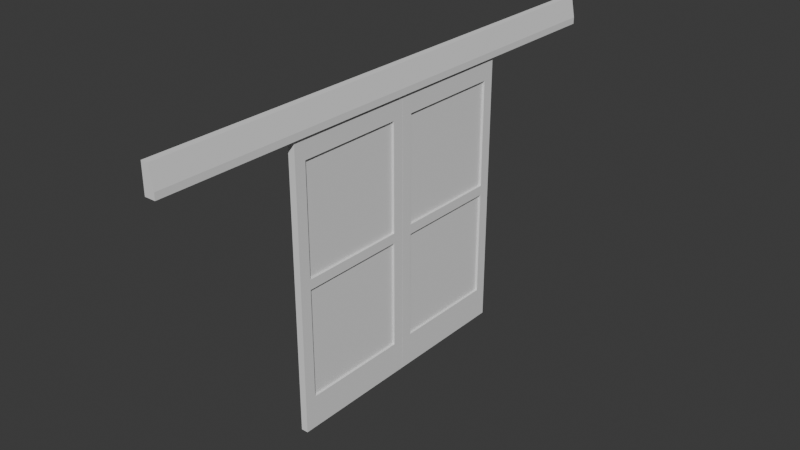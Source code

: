 # Source: SlidingDoors.blend  (saved by Blender 4.0.36; exported with 4.5.12 LTS)
import bpy
from mathutils import Matrix  # noqa: F401  (used for matrix-valued properties, if any)

bpy.ops.wm.read_factory_settings(use_empty=True)
scene = bpy.context.scene
scene.name = 'Scene'

# ---- world
world_world = bpy.data.worlds.new('World'); scene.world = world_world
world_world.use_nodes = True; world_world.node_tree.nodes.clear()
_N = world_world.node_tree.nodes; _L = world_world.node_tree.links
n0 = _N.new('ShaderNodeOutputWorld'); n0.name = 'World Output'; n0.location = (300, 300)
n1 = _N.new('ShaderNodeBackground'); n1.name = 'Background'; n1.location = (10, 300)
n1.inputs[0].default_value = (0.05088, 0.05088, 0.05088, 1.0)
_L.new(n1.outputs[0], n0.inputs[0])
n0.is_active_output = True
world_world.color = (0.05088, 0.05088, 0.05088)
world_world.use_sun_shadow = False
world_world.sun_shadow_jitter_overblur = 0.0

# ---- meshes
me_cube_005 = bpy.data.meshes.new('Cube.005')
me_cube_005.from_pydata([(-0.02874, 2.039, -0.07075), (-0.0375, 2.047, 0.09091), (0.03637, 2.039, -0.07075), (0.01461, 2.047, 0.09091), (-0.0375, 0.0, -0.1207), (-0.0375, 0.0, 0.09091), (0.04513, 0.0, -0.1207), (0.01461, 0.0, 0.09091), (-0.0375, 2.047, -0.0705), (0.04513, 2.047, -0.0705), (0.04513, 0.0, -0.0705), (-0.0375, 0.0, -0.0705), (0.04513, 2.047, -0.1207), (-0.0375, 2.047, -0.1207), (0.03637, 0.0, -0.07075), (-0.02874, 0.0, -0.07075), (-0.02874, -2.039, -0.07075), (-0.0375, -2.047, 0.09091), (0.03637, -2.039, -0.07075), (0.01461, -2.047, 0.09091), (-0.0375, -2.047, -0.0705), (0.04513, -2.047, -0.0705), (0.04513, -2.047, -0.1207), (-0.0375, -2.047, -0.1207)], [], [(11, 5, 1, 8), (8, 1, 3, 9), (3, 1, 5, 7), (0, 2, 14, 15), (9, 3, 7, 10), (12, 9, 10, 6), (13, 8, 9, 12), (4, 11, 8, 13), (2, 0, 13, 12), (14, 2, 12, 6), (0, 15, 4, 13), (11, 20, 17, 5), (20, 21, 19, 17), (19, 7, 5, 17), (16, 15, 14, 18), (21, 10, 7, 19), (22, 6, 10, 21), (23, 22, 21, 20), (4, 23, 20, 11), (18, 22, 23, 16), (14, 6, 22, 18), (16, 23, 4, 15)])
_uv = me_cube_005.uv_layers.new(name='UVMap')
_uv.uv.foreach_set('vector', [0.4882, 0.125, 0.5152, 0.125, 0.5152, 0.25, 0.4882, 0.25, 0.4882, 0.25, 0.5152, 0.25, 0.5152, 0.5, 0.4882, 0.5, 0.5152, 0.5, 0.875, 0.5, 0.875, 0.625, 0.5152, 0.625, 0.1626, 0.5005, 0.4422, 0.5005, 0.4422, 0.6245, 0.1626, 0.6245, 0.4882, 0.5, 0.5152, 0.5, 0.5152, 0.625, 0.4882, 0.625, 0.4799, 0.5, 0.4882, 0.5, 0.4882, 0.625, 0.4799, 0.625, 0.4799, 0.25, 0.4882, 0.25, 0.4882, 0.5, 0.4799, 0.5, 0.4799, 0.125, 0.4882, 0.125, 0.4882, 0.25, 0.4799, 0.25, 0.4422, 0.5005, 0.1626, 0.5005, 0.125, 0.5, 0.4799, 0.5, 0.4422, 0.6245, 0.4422, 0.5005, 0.4799, 0.5, 0.4799, 0.625, 0.1626, 0.5005, 0.1626, 0.6245, 0.125, 0.625, 0.125, 0.5, 0.4882, 0.125, 0.4882, 0.25, 0.5152, 0.25, 0.5152, 0.125, 0.4882, 0.25, 0.4882, 0.5, 0.5152, 0.5, 0.5152, 0.25, 0.5152, 0.5, 0.5152, 0.625, 0.875, 0.625, 0.875, 0.5, 0.1626, 0.5005, 0.1626, 0.6245, 0.4422, 0.6245, 0.4422, 0.5005, 0.4882, 0.5, 0.4882, 0.625, 0.5152, 0.625, 0.5152, 0.5, 0.4799, 0.5, 0.4799, 0.625, 0.4882, 0.625, 0.4882, 0.5, 0.4799, 0.25, 0.4799, 0.5, 0.4882, 0.5, 0.4882, 0.25, 0.4799, 0.125, 0.4799, 0.25, 0.4882, 0.25, 0.4882, 0.125, 0.4422, 0.5005, 0.4799, 0.5, 0.125, 0.5, 0.1626, 0.5005, 0.4422, 0.6245, 0.4799, 0.625, 0.4799, 0.5, 0.4422, 0.5005, 0.1626, 0.5005, 0.125, 0.5, 0.125, 0.625, 0.1626, 0.6245])
me_cube_005.update()
me_cube_006 = bpy.data.meshes.new('Cube.006')
me_cube_006.from_pydata([(-0.02614, -0.752, -0.75), (-0.02614, -0.752, 1.421), (-0.02614, -1.752, -0.75), (-0.02614, -1.752, 1.421), (0.02614, -0.752, -0.75), (0.02614, -0.752, 1.421), (0.02614, -1.752, -0.75), (0.02614, -1.752, 1.421), (-0.02614, -0.8395, 0.3968), (-0.02614, -0.8395, 1.222), (-0.02614, -1.664, 1.222), (-0.02614, -1.664, 0.3968), (0.02614, -1.664, 0.3968), (0.02614, -1.664, 1.222), (0.02614, -0.8395, 0.3968), (0.02614, -0.8395, 1.222), (-0.02614, -0.8395, -0.5032), (-0.02614, -0.8395, 0.3218), (-0.02614, -1.664, 0.3218), (-0.02614, -1.664, -0.5032), (0.02614, -1.664, 0.3218), (0.02614, -1.664, -0.5032), (0.02614, -0.8395, -0.5032), (0.02614, -0.8395, 0.3218), (-0.008714, -1.664, 0.3968), (0.008714, -1.664, 0.3968), (-0.008714, -0.8395, 0.3968), (0.008714, -0.8395, 0.3968), (-0.008714, -1.664, 1.222), (0.008714, -1.664, 1.222), (-0.008714, -0.8395, 1.222), (0.008714, -0.8395, 1.222), (-0.008714, -0.8395, -0.5032), (0.008714, -0.8395, -0.5032), (-0.008714, -1.664, 0.3218), (0.008714, -1.664, 0.3218), (-0.008714, -0.8395, 0.3218), (0.008714, -0.8395, 0.3218), (-0.008714, -1.664, -0.5032), (0.008714, -1.664, -0.5032)], [], [(1, 9, 10, 3), (11, 18, 19, 16, 17, 8, 9, 1, 0, 2, 3, 10), (17, 18, 11, 8), (2, 6, 7, 3), (13, 15, 5, 7), (5, 15, 14, 23, 22, 21, 20, 12, 13, 7, 6, 4), (20, 23, 14, 12), (4, 0, 1, 5), (2, 0, 4, 6), (7, 5, 1, 3), (29, 13, 12, 25), (26, 30, 9, 8), (25, 12, 14, 27), (31, 15, 13, 29), (35, 20, 21, 39), (32, 36, 17, 16), (38, 32, 16, 19), (37, 23, 20, 35), (9, 30, 28, 10), (30, 31, 29, 28), (11, 24, 26, 8), (24, 25, 27, 26), (14, 15, 31, 27), (27, 31, 30, 26), (10, 28, 24, 11), (28, 29, 25, 24), (17, 36, 34, 18), (36, 37, 35, 34), (21, 22, 33, 39), (39, 33, 32, 38), (22, 23, 37, 33), (33, 37, 36, 32), (18, 34, 38, 19), (34, 35, 39, 38), (29, 31, 27, 25), (24, 26, 30, 28), (35, 37, 33, 39), (38, 32, 36, 34)])
_uv = me_cube_006.uv_layers.new(name='UVMap')
_uv.uv.foreach_set('vector', [0.625, 0.0, 0.6021, 0.02187, 0.6021, 0.2281, 0.625, 0.25, 0.5071, 0.2281, 0.4984, 0.2281, 0.4034, 0.2281, 0.4034, 0.02187, 0.4984, 0.02187, 0.5071, 0.02187, 0.6021, 0.02187, 0.625, 0.0, 0.375, 0.0, 0.375, 0.25, 0.625, 0.25, 0.6021, 0.2281, 0.4984, 0.02187, 0.4984, 0.2281, 0.5071, 0.2281, 0.5071, 0.02187, 0.375, 0.25, 0.375, 0.5, 0.625, 0.5, 0.625, 0.25, 0.6021, 0.5219, 0.6021, 0.7281, 0.625, 0.75, 0.625, 0.5, 0.625, 0.75, 0.6021, 0.7281, 0.5071, 0.7281, 0.4984, 0.7281, 0.4034, 0.7281, 0.4034, 0.5219, 0.4984, 0.5219, 0.5071, 0.5219, 0.6021, 0.5219, 0.625, 0.5, 0.375, 0.5, 0.375, 0.75, 0.4984, 0.5219, 0.4984, 0.7281, 0.5071, 0.7281, 0.5071, 0.5219, 0.375, 0.75, 0.375, 1.0, 0.625, 1.0, 0.625, 0.75, 0.125, 0.5, 0.125, 0.75, 0.375, 0.75, 0.375, 0.5, 0.625, 0.5, 0.625, 0.75, 0.875, 0.75, 0.875, 0.5, 0.625, 0.3776, 0.625, 0.3829, 0.375, 0.3829, 0.375, 0.3776, 0.375, 0.8776, 0.625, 0.8776, 0.625, 0.8829, 0.375, 0.8829, 0.2526, 0.5, 0.2579, 0.5, 0.2579, 0.75, 0.2526, 0.75, 0.7474, 0.75, 0.7421, 0.75, 0.7421, 0.5, 0.7474, 0.5, 0.625, 0.3776, 0.625, 0.3829, 0.375, 0.3829, 0.375, 0.3776, 0.375, 0.8776, 0.625, 0.8776, 0.625, 0.8829, 0.375, 0.8829, 0.2474, 0.5, 0.2474, 0.75, 0.2421, 0.75, 0.2421, 0.5, 0.7474, 0.75, 0.7421, 0.75, 0.7421, 0.5, 0.7474, 0.5, 0.7579, 0.75, 0.7526, 0.75, 0.7526, 0.5, 0.7579, 0.5, 0.7526, 0.75, 0.7474, 0.75, 0.7474, 0.5, 0.7526, 0.5, 0.2421, 0.5, 0.2474, 0.5, 0.2474, 0.75, 0.2421, 0.75, 0.2474, 0.5, 0.2526, 0.5, 0.2526, 0.75, 0.2474, 0.75, 0.375, 0.8671, 0.625, 0.8671, 0.625, 0.8724, 0.375, 0.8724, 0.375, 0.8724, 0.625, 0.8724, 0.625, 0.8776, 0.375, 0.8776, 0.625, 0.3671, 0.625, 0.3724, 0.375, 0.3724, 0.375, 0.3671, 0.625, 0.3724, 0.625, 0.3776, 0.375, 0.3776, 0.375, 0.3724, 0.7579, 0.75, 0.7526, 0.75, 0.7526, 0.5, 0.7579, 0.5, 0.7526, 0.75, 0.7474, 0.75, 0.7474, 0.5, 0.7526, 0.5, 0.2579, 0.5, 0.2579, 0.75, 0.2526, 0.75, 0.2526, 0.5, 0.2526, 0.5, 0.2526, 0.75, 0.2474, 0.75, 0.2474, 0.5, 0.375, 0.8671, 0.625, 0.8671, 0.625, 0.8724, 0.375, 0.8724, 0.375, 0.8724, 0.625, 0.8724, 0.625, 0.8776, 0.375, 0.8776, 0.625, 0.3671, 0.625, 0.3724, 0.375, 0.3724, 0.375, 0.3671, 0.625, 0.3724, 0.625, 0.3776, 0.375, 0.3776, 0.375, 0.3724, 0.0, 0.0, 0.0, 0.0, 0.0, 0.0, 0.0, 0.0, 0.0, 0.0, 0.0, 0.0, 0.0, 0.0, 0.0, 0.0, 0.0, 0.0, 0.0, 0.0, 0.0, 0.0, 0.0, 0.0, 0.0, 0.0, 0.0, 0.0, 0.0, 0.0, 0.0, 0.0])
me_cube_006.update()
me_cube_007 = bpy.data.meshes.new('Cube.007')
me_cube_007.from_pydata([(-0.02614, -0.75, -0.75), (-0.02614, -0.75, 1.421), (-0.02614, 0.25, -0.75), (-0.02614, 0.25, 1.421), (0.02614, -0.75, -0.75), (0.02614, -0.75, 1.421), (0.02614, 0.25, -0.75), (0.02614, 0.25, 1.421), (-0.02614, -0.6625, 0.3968), (-0.02614, -0.6625, 1.222), (-0.02614, 0.1625, 1.222), (-0.02614, 0.1625, 0.3968), (0.02614, 0.1625, 0.3968), (0.02614, 0.1625, 1.222), (0.02614, -0.6625, 0.3968), (0.02614, -0.6625, 1.222), (-0.02614, -0.6625, -0.5032), (-0.02614, -0.6625, 0.3218), (-0.02614, 0.1625, 0.3218), (-0.02614, 0.1625, -0.5032), (0.02614, 0.1625, 0.3218), (0.02614, 0.1625, -0.5032), (0.02614, -0.6625, -0.5032), (0.02614, -0.6625, 0.3218), (-0.008714, 0.1625, 0.3968), (0.008714, 0.1625, 0.3968), (-0.008714, -0.6625, 0.3968), (0.008714, -0.6625, 0.3968), (-0.008714, 0.1625, 1.222), (0.008714, 0.1625, 1.222), (-0.008714, -0.6625, 1.222), (0.008714, -0.6625, 1.222), (-0.008714, -0.6625, -0.5032), (0.008714, -0.6625, -0.5032), (-0.008714, 0.1625, 0.3218), (0.008714, 0.1625, 0.3218), (-0.008714, -0.6625, 0.3218), (0.008714, -0.6625, 0.3218), (-0.008714, 0.1625, -0.5032), (0.008714, 0.1625, -0.5032)], [], [(1, 3, 10, 9), (11, 10, 3, 2, 0, 1, 9, 8, 17, 16, 19, 18), (17, 8, 11, 18), (2, 3, 7, 6), (13, 7, 5, 15), (5, 4, 6, 7, 13, 12, 20, 21, 22, 23, 14, 15), (20, 12, 14, 23), (4, 5, 1, 0), (2, 6, 4, 0), (7, 3, 1, 5), (29, 25, 12, 13), (26, 8, 9, 30), (25, 27, 14, 12), (31, 29, 13, 15), (35, 39, 21, 20), (32, 16, 17, 36), (38, 19, 16, 32), (37, 35, 20, 23), (9, 10, 28, 30), (30, 28, 29, 31), (11, 8, 26, 24), (24, 26, 27, 25), (14, 27, 31, 15), (27, 26, 30, 31), (10, 11, 24, 28), (28, 24, 25, 29), (17, 18, 34, 36), (36, 34, 35, 37), (21, 39, 33, 22), (39, 38, 32, 33), (22, 33, 37, 23), (33, 32, 36, 37), (18, 19, 38, 34), (34, 38, 39, 35), (29, 25, 27, 31), (24, 28, 30, 26), (35, 39, 33, 37), (38, 34, 36, 32)])
_uv = me_cube_007.uv_layers.new(name='UVMap')
_uv.uv.foreach_set('vector', [0.625, 0.0, 0.625, 0.25, 0.6021, 0.2281, 0.6021, 0.02187, 0.5071, 0.2281, 0.6021, 0.2281, 0.625, 0.25, 0.375, 0.25, 0.375, 0.0, 0.625, 0.0, 0.6021, 0.02187, 0.5071, 0.02187, 0.4984, 0.02187, 0.4034, 0.02187, 0.4034, 0.2281, 0.4984, 0.2281, 0.4984, 0.02187, 0.5071, 0.02187, 0.5071, 0.2281, 0.4984, 0.2281, 0.375, 0.25, 0.625, 0.25, 0.625, 0.5, 0.375, 0.5, 0.6021, 0.5219, 0.625, 0.5, 0.625, 0.75, 0.6021, 0.7281, 0.625, 0.75, 0.375, 0.75, 0.375, 0.5, 0.625, 0.5, 0.6021, 0.5219, 0.5071, 0.5219, 0.4984, 0.5219, 0.4034, 0.5219, 0.4034, 0.7281, 0.4984, 0.7281, 0.5071, 0.7281, 0.6021, 0.7281, 0.4984, 0.5219, 0.5071, 0.5219, 0.5071, 0.7281, 0.4984, 0.7281, 0.375, 0.75, 0.625, 0.75, 0.625, 1.0, 0.375, 1.0, 0.125, 0.5, 0.375, 0.5, 0.375, 0.75, 0.125, 0.75, 0.625, 0.5, 0.875, 0.5, 0.875, 0.75, 0.625, 0.75, 0.625, 0.3776, 0.375, 0.3776, 0.375, 0.3829, 0.625, 0.3829, 0.375, 0.8776, 0.375, 0.8829, 0.625, 0.8829, 0.625, 0.8776, 0.2526, 0.5, 0.2526, 0.75, 0.2579, 0.75, 0.2579, 0.5, 0.7474, 0.75, 0.7474, 0.5, 0.7421, 0.5, 0.7421, 0.75, 0.625, 0.3776, 0.375, 0.3776, 0.375, 0.3829, 0.625, 0.3829, 0.375, 0.8776, 0.375, 0.8829, 0.625, 0.8829, 0.625, 0.8776, 0.2474, 0.5, 0.2421, 0.5, 0.2421, 0.75, 0.2474, 0.75, 0.7474, 0.75, 0.7474, 0.5, 0.7421, 0.5, 0.7421, 0.75, 0.7579, 0.75, 0.7579, 0.5, 0.7526, 0.5, 0.7526, 0.75, 0.7526, 0.75, 0.7526, 0.5, 0.7474, 0.5, 0.7474, 0.75, 0.2421, 0.5, 0.2421, 0.75, 0.2474, 0.75, 0.2474, 0.5, 0.2474, 0.5, 0.2474, 0.75, 0.2526, 0.75, 0.2526, 0.5, 0.375, 0.8671, 0.375, 0.8724, 0.625, 0.8724, 0.625, 0.8671, 0.375, 0.8724, 0.375, 0.8776, 0.625, 0.8776, 0.625, 0.8724, 0.625, 0.3671, 0.375, 0.3671, 0.375, 0.3724, 0.625, 0.3724, 0.625, 0.3724, 0.375, 0.3724, 0.375, 0.3776, 0.625, 0.3776, 0.7579, 0.75, 0.7579, 0.5, 0.7526, 0.5, 0.7526, 0.75, 0.7526, 0.75, 0.7526, 0.5, 0.7474, 0.5, 0.7474, 0.75, 0.2579, 0.5, 0.2526, 0.5, 0.2526, 0.75, 0.2579, 0.75, 0.2526, 0.5, 0.2474, 0.5, 0.2474, 0.75, 0.2526, 0.75, 0.375, 0.8671, 0.375, 0.8724, 0.625, 0.8724, 0.625, 0.8671, 0.375, 0.8724, 0.375, 0.8776, 0.625, 0.8776, 0.625, 0.8724, 0.625, 0.3671, 0.375, 0.3671, 0.375, 0.3724, 0.625, 0.3724, 0.625, 0.3724, 0.375, 0.3724, 0.375, 0.3776, 0.625, 0.3776, 0.0, 0.0, 0.0, 0.0, 0.0, 0.0, 0.0, 0.0, 0.0, 0.0, 0.0, 0.0, 0.0, 0.0, 0.0, 0.0, 0.0, 0.0, 0.0, 0.0, 0.0, 0.0, 0.0, 0.0, 0.0, 0.0, 0.0, 0.0, 0.0, 0.0, 0.0, 0.0])
me_cube_007.update()

# ---- objects
ob_empty = bpy.data.objects.new('Empty', None)
ob_guiderail = bpy.data.objects.new('GuideRail', me_cube_005)
ob_leftdoor = bpy.data.objects.new('LeftDoor', me_cube_006)
ob_rightdoor = bpy.data.objects.new('RightDoor', me_cube_007)

# ---- transforms, parenting, visibility, modifiers, constraints
ob_empty.location = (0.0, 0.0, 0.0)
ob_guiderail.location = (0.0, 0.0, 1.5)
ob_leftdoor.location = (0.0, 0.751, 0.0)
ob_rightdoor.location = (0.0, 0.751, 0.0)

# ---- collection membership
scene.collection.objects.link(ob_empty)
scene.collection.objects.link(ob_guiderail)
scene.collection.objects.link(ob_leftdoor)
scene.collection.objects.link(ob_rightdoor)

# ---- scene / render settings (as saved in the file)
scene.frame_start = 1; scene.frame_end = 250; scene.frame_set(1)
scene.render.engine = 'BLENDER_EEVEE_NEXT'
scene.cycles.sampling_pattern = 'TABULATED_SOBOL'
bpy.context.view_layer.update()

# ---- added for rendering (the .blend has no active camera and no usable light): camera, sun
cam_auto = bpy.data.cameras.new('AutoCamera')
cam_auto.lens = 50.0
cam_auto.sensor_width = 36.0
cam_auto.clip_end = 1000.0
ob_auto_camera = bpy.data.objects.new('AutoCamera', cam_auto)
scene.collection.objects.link(ob_auto_camera)
ob_auto_camera.location = (4.3686, -5.23774, 3.91228)
ob_auto_camera.rotation_euler = (1.09748, -7.21219e-08, 0.694738)
scene.camera = ob_auto_camera
light_auto_sun = bpy.data.lights.new('AutoSun', 'SUN')
light_auto_sun.energy = 3.0
light_auto_sun.angle = 0.0523599
ob_auto_sun = bpy.data.objects.new('AutoSun', light_auto_sun)
scene.collection.objects.link(ob_auto_sun)
ob_auto_sun.rotation_euler = (0.872665, 0.174533, 0.523599)
bpy.context.view_layer.update()
